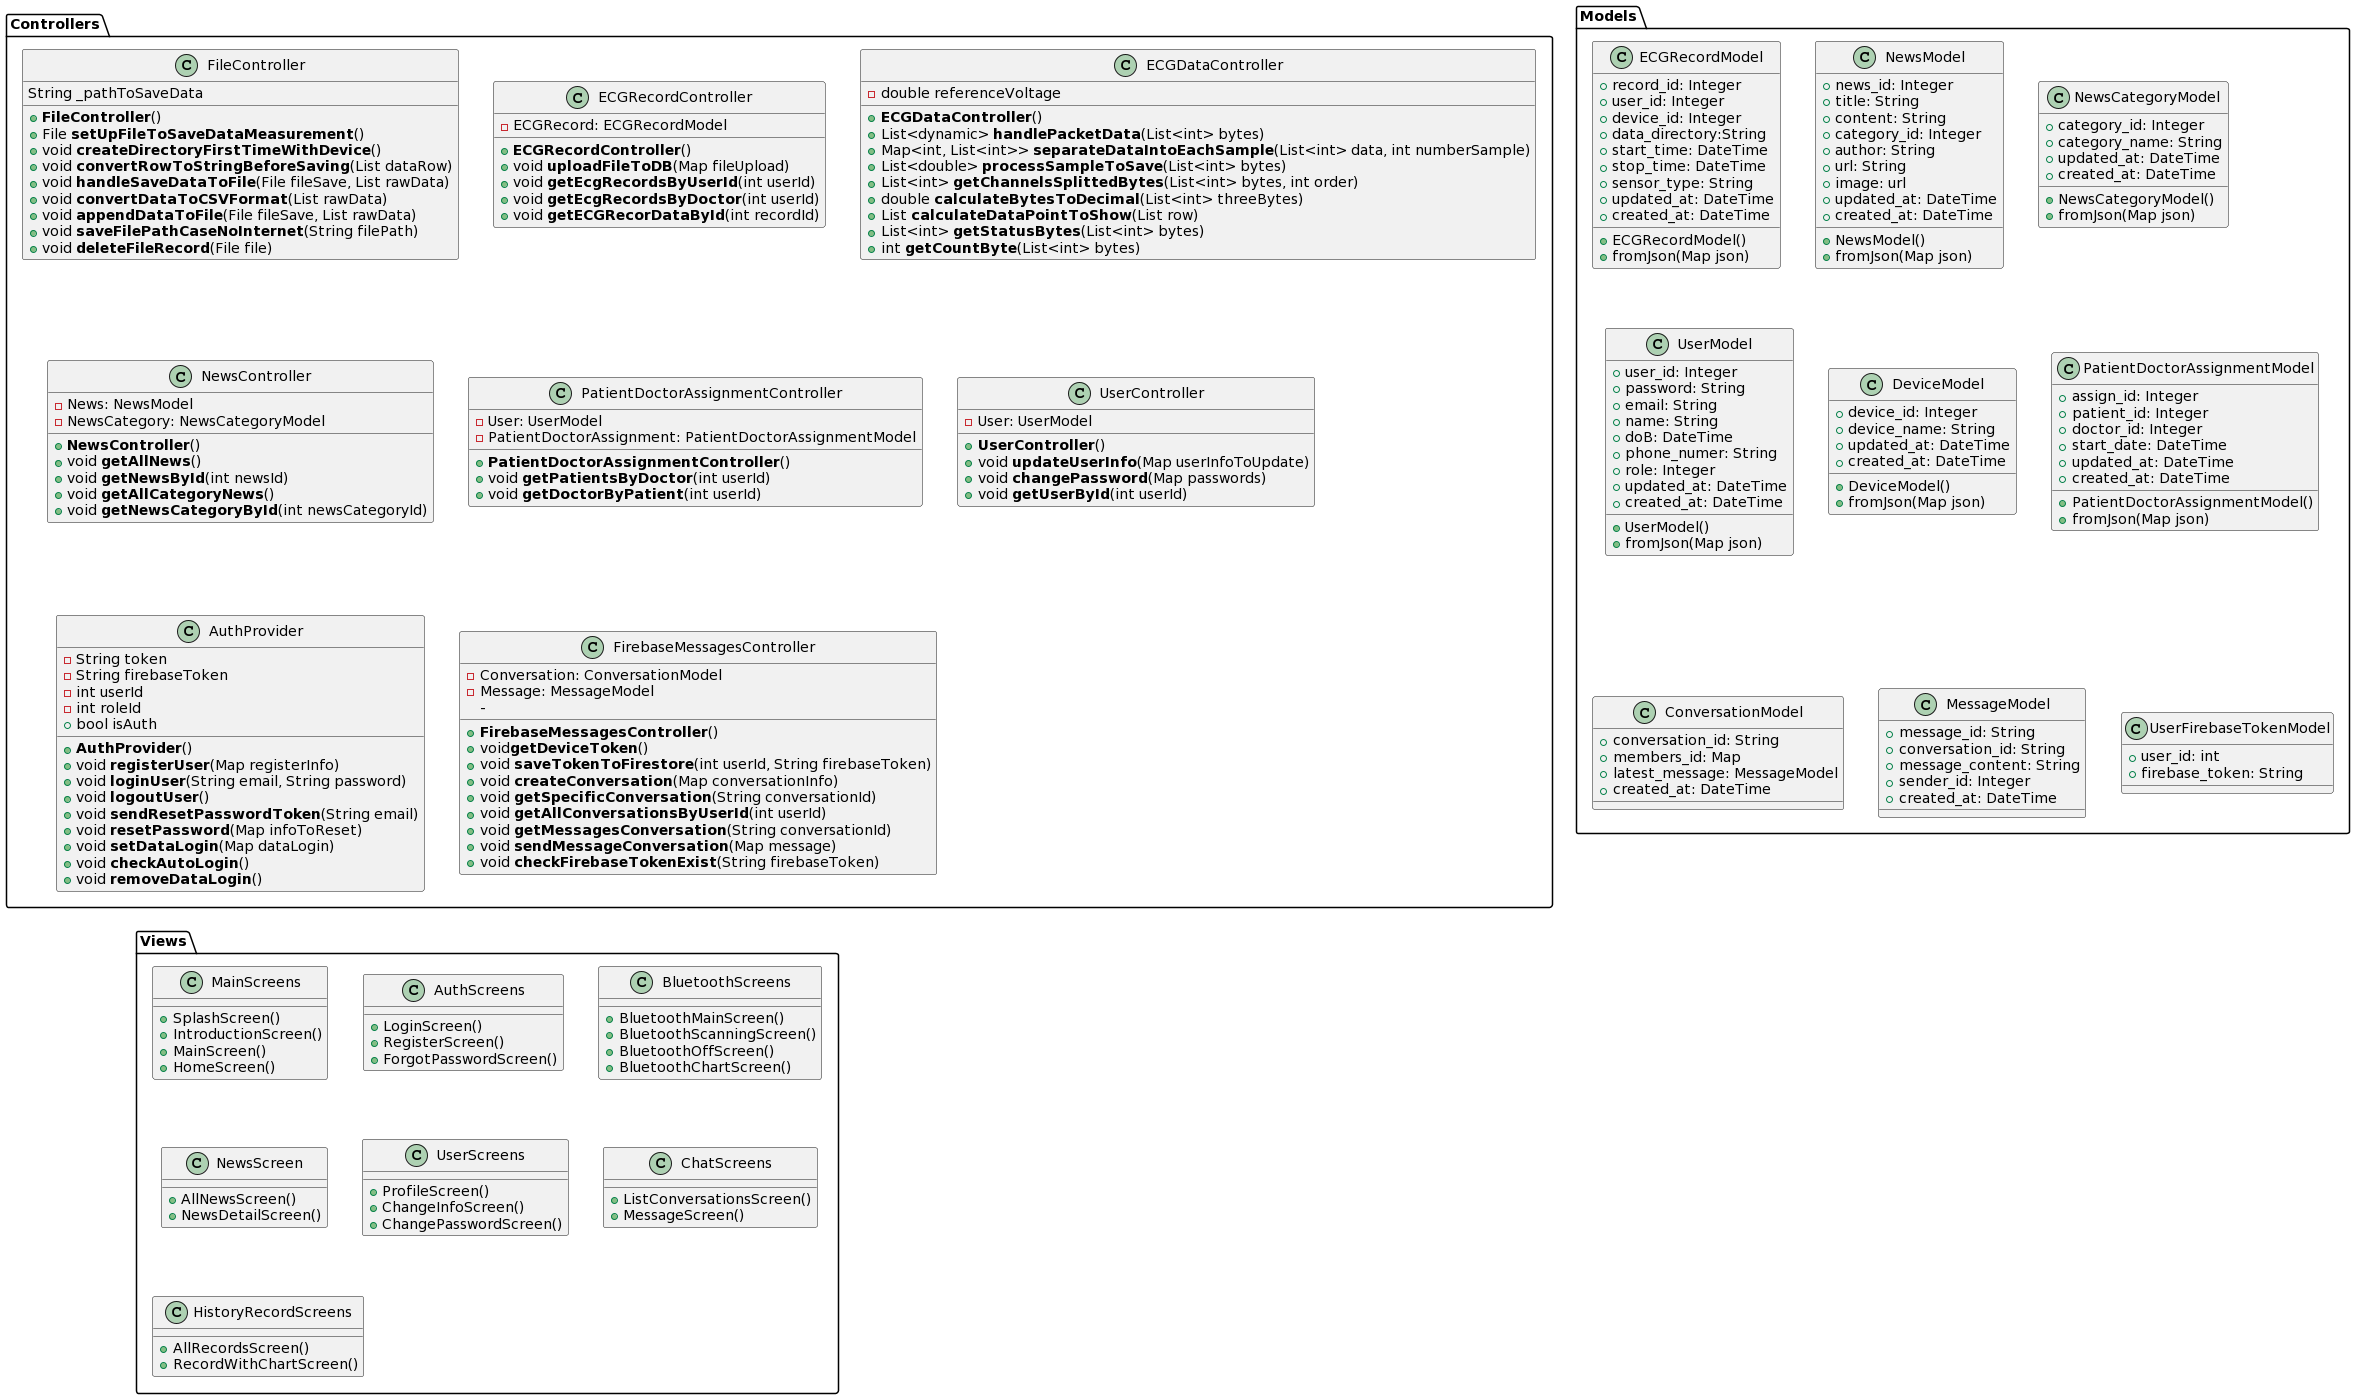

The diagram above was rendered by PlantUML. Its source (embedded in the PNG):
@startuml
' Define class

package Controllers {
    class FileController {
        String _pathToSaveData

        + **FileController**()
        + File **setUpFileToSaveDataMeasurement**()
        + void **createDirectoryFirstTimeWithDevice**()
        + void **convertRowToStringBeforeSaving**(List dataRow)
        + void **handleSaveDataToFile**(File fileSave, List rawData)
        + void **convertDataToCSVFormat**(List rawData)
        + void **appendDataToFile**(File fileSave, List rawData)
        + void **saveFilePathCaseNoInternet**(String filePath)
        + void **deleteFileRecord**(File file)
    }

    class ECGRecordController {
        - ECGRecord: ECGRecordModel

        + **ECGRecordController**()
        + void **uploadFileToDB**(Map fileUpload)
        + void **getEcgRecordsByUserId**(int userId)
        + void **getEcgRecordsByDoctor**(int userId)
        + void **getECGRecorDataById**(int recordId) 
    }

   class ECGDataController {
        - double referenceVoltage
        + **ECGDataController**()
        + List<dynamic> **handlePacketData**(List<int> bytes)
        + Map<int, List<int>> **separateDataIntoEachSample**(List<int> data, int numberSample)
        + List<double> **processSampleToSave**(List<int> bytes)
        + List<int> **getChannelsSplittedBytes**(List<int> bytes, int order)
        + double **calculateBytesToDecimal**(List<int> threeBytes)
        + List **calculateDataPointToShow**(List row)
        + List<int> **getStatusBytes**(List<int> bytes)
        + int **getCountByte**(List<int> bytes)
    }

    class NewsController {
        - News: NewsModel
        - NewsCategory: NewsCategoryModel

        + **NewsController**()
        + void **getAllNews**()
        + void **getNewsById**(int newsId)
        + void **getAllCategoryNews**()
        + void **getNewsCategoryById**(int newsCategoryId)
    }

    class PatientDoctorAssignmentController {
        - User: UserModel
        - PatientDoctorAssignment: PatientDoctorAssignmentModel

        + **PatientDoctorAssignmentController**()
        + void **getPatientsByDoctor**(int userId)
        + void **getDoctorByPatient**(int userId)
    }

    class UserController {
        - User: UserModel

        + **UserController**()
        + void **updateUserInfo**(Map userInfoToUpdate)
        + void **changePassword**(Map passwords)
        + void **getUserById**(int userId)

    }

    class AuthProvider {
        - String token
        - String firebaseToken
        - int userId
        - int roleId
        + bool isAuth

        + **AuthProvider**()
        + void **registerUser**(Map registerInfo)
        + void **loginUser**(String email, String password)
        + void **logoutUser**()
        + void **sendResetPasswordToken**(String email)
        + void **resetPassword**(Map infoToReset)
        + void **setDataLogin**(Map dataLogin)
        + void **checkAutoLogin**()
        + void **removeDataLogin**()
    }

    class FirebaseMessagesController  {
        - Conversation: ConversationModel
        - Message: MessageModel
        - 
        
        + **FirebaseMessagesController**()
        + void**getDeviceToken**()
        + void **saveTokenToFirestore**(int userId, String firebaseToken)
        + void **createConversation**(Map conversationInfo)
        + void **getSpecificConversation**(String conversationId)
        + void **getAllConversationsByUserId**(int userId)
        + void **getMessagesConversation**(String conversationId)
        + void **sendMessageConversation**(Map message)
        + void **checkFirebaseTokenExist**(String firebaseToken)
    }
}


package Models {
    class ECGRecordModel {
        + record_id: Integer
        + user_id: Integer
        + device_id: Integer
        + data_directory:String
        + start_time: DateTime
        + stop_time: DateTime
        + sensor_type: String
        + updated_at: DateTime
        + created_at: DateTime

        + ECGRecordModel()
        + fromJson(Map json)

    }

    class NewsModel {
        + news_id: Integer
        + title: String
        + content: String
        + category_id: Integer
        + author: String
        + url: String
        + image: url
        + updated_at: DateTime
        + created_at: DateTime

        + NewsModel()
        + fromJson(Map json)
    }

    class NewsCategoryModel {
        + category_id: Integer
        + category_name: String
        + updated_at: DateTime
        + created_at: DateTime

        + NewsCategoryModel()
        + fromJson(Map json)

    }

    class UserModel {
        + user_id: Integer
        + password: String
        + email: String
        + name: String
        + doB: DateTime
        + phone_numer: String
        + role: Integer
        + updated_at: DateTime
        + created_at: DateTime

        + UserModel()
        + fromJson(Map json)

    }

    class DeviceModel {
        + device_id: Integer
        + device_name: String
        + updated_at: DateTime
        + created_at: DateTime

        + DeviceModel()
        + fromJson(Map json)

    }

    class PatientDoctorAssignmentModel {
        + assign_id: Integer
        + patient_id: Integer
        + doctor_id: Integer
        + start_date: DateTime
        + updated_at: DateTime
        + created_at: DateTime

        + PatientDoctorAssignmentModel()
        + fromJson(Map json)
    }
    
    class ConversationModel {
      + conversation_id: String
      + members_id: Map
      + latest_message: MessageModel
      + created_at: DateTime
    }

    class MessageModel {
      + message_id: String
      + conversation_id: String
      + message_content: String
      + sender_id: Integer
      + created_at: DateTime
    }

    class UserFirebaseTokenModel {
      + user_id: int
      + firebase_token: String
    }
}

package Views {

  class MainScreens {
    + SplashScreen()
    + IntroductionScreen()
    + MainScreen()
    + HomeScreen()
  }

  class AuthScreens {
    + LoginScreen()
    + RegisterScreen()
    + ForgotPasswordScreen()
  }

  class BluetoothScreens {
    + BluetoothMainScreen()
    + BluetoothScanningScreen()
    + BluetoothOffScreen()
    + BluetoothChartScreen()
  }

  class NewsScreen {
    + AllNewsScreen()
    + NewsDetailScreen()
  }

  class UserScreens {
    + ProfileScreen()
    + ChangeInfoScreen()
    + ChangePasswordScreen()
  }

  class ChatScreens {
    + ListConversationsScreen()
    + MessageScreen()
  }

  class HistoryRecordScreens {
    + AllRecordsScreen()
    + RecordWithChartScreen()
  }
}
@enduml